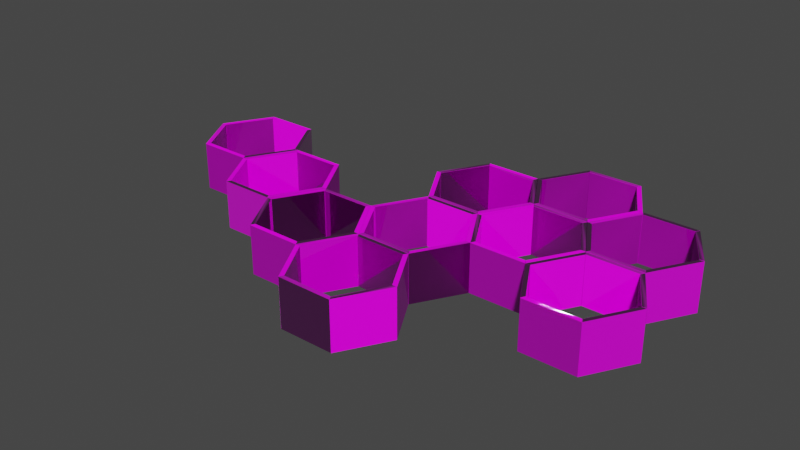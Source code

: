 # Source: Hexagon_Shelves.blend  (saved by Blender 2.93.21; exported with 4.5.12 LTS)
import bpy
from mathutils import Matrix  # noqa: F401  (used for matrix-valued properties, if any)

bpy.ops.wm.read_factory_settings(use_empty=True)
scene = bpy.context.scene
scene.name = 'Scene'

# ---- collections
col_hexagon_shelve = bpy.data.collections.new('Hexagon Shelve'); scene.collection.children.link(col_hexagon_shelve)

# ---- images (referenced by path relative to the original .blend; pixels are not part of the script)
import os
ASSET_DIR = os.environ.get("B2B_ASSET_DIR", "")  # directory of the original .blend (textures are referenced by path, not embedded)
HERE = os.path.dirname(os.path.abspath(__file__))  # packed textures are extracted next to this script under _unpacked/

def load_image(name, relpath, width, height, colorspace="sRGB"):
    """Load a texture the original file referenced (path relative to the .blend, or extracted next to this script)."""
    p = next((c for c in (os.path.join(HERE, relpath), os.path.join(ASSET_DIR, relpath)) if relpath and os.path.exists(c)), "")
    if p:
        img = bpy.data.images.load(p, check_existing=True)
        img.name = name
    else:  # same state as the original file: an image datablock whose file is absent (Cycles renders it pink)
        img = bpy.data.images.new(name, width, height)
        img.source = "FILE"
        img.filepath = "//" + (relpath or name)
    img.colorspace_settings.name = colorspace
    return img
img_bake_colour_png_001 = load_image('bake colour.png.001', 'bake colour.png', 1024, 1024, 'sRGB')
img_bake_collor_001 = load_image('bake collor.001', 'bake normal.png', 1024, 1024, 'Non-Color')
img_bake_roughness_png_001 = load_image('bake roughness.png.001', 'bake roughness.png', 1024, 1024, 'Non-Color')

# ---- materials (node trees are filled in below, after node groups)
mat_shelf_material = bpy.data.materials.new('Shelf Material')
mat_shelf_material.alpha_threshold = 0.0
mat_shelf_material.use_transparent_shadow = False
mat_shelf_material.line_color = (0.0, 0.0, 0.0, 1.0)

# ---- material node trees
mat_shelf_material.use_nodes = True; mat_shelf_material.node_tree.nodes.clear()
_N = mat_shelf_material.node_tree.nodes; _L = mat_shelf_material.node_tree.links
n0 = _N.new('ShaderNodeTexCoord'); n0.name = 'Texture Coordinate'; n0.location = (-1873, -334)
n1 = _N.new('ShaderNodeTexImage'); n1.name = 'Image Texture'; n1.location = (-959, 247)
n1.width = 326
n1.image = img_bake_colour_png_001
n2 = _N.new('ShaderNodeTexImage'); n2.name = 'Image Texture.002'; n2.location = (-1021, -306)
n2.width = 356
n2.image = img_bake_collor_001
n3 = _N.new('ShaderNodeOutputMaterial'); n3.name = 'Material Output'; n3.location = (695, 318)
n4 = _N.new('ShaderNodeBsdfPrincipled'); n4.name = 'Principled BSDF'; n4.location = (10, 300)
n4.distribution = 'GGX'
n4.subsurface_method = 'BURLEY'
n4.inputs[3].default_value = 1.45
n4.inputs[27].default_value = (0.0, 0.0, 0.0, 1.0)
n4.inputs[28].default_value = 1.0
n5 = _N.new('ShaderNodeMapping'); n5.name = 'Mapping.001'; n5.location = (-1624, -251)
n5.width = 240
n6 = _N.new('ShaderNodeTexImage'); n6.name = 'Image Texture.003'; n6.location = (-976, -29)
n6.width = 317
n6.image = img_bake_roughness_png_001
n7 = _N.new('ShaderNodeNormalMap'); n7.name = 'Normal Map'; n7.location = (-411, -296)
n8 = _N.new('ShaderNodeValToRGB'); n8.name = 'ColorRamp'; n8.location = (-535, 105)
while len(n8.color_ramp.elements) > 1: n8.color_ramp.elements.remove(n8.color_ramp.elements[-1])
n8.color_ramp.elements[0].position = 0.2955; n8.color_ramp.elements[0].color = (0.0, 0.0, 0.0, 1.0)
_e = n8.color_ramp.elements.new(1.0); _e.color = (1.0, 1.0, 1.0, 1.0)
_L.new(n5.outputs[0], n1.inputs[0])
_L.new(n0.outputs[2], n5.inputs[0])
_L.new(n5.outputs[0], n2.inputs[0])
_L.new(n4.outputs[0], n3.inputs[0])
_L.new(n1.outputs[0], n4.inputs[0])
_L.new(n6.outputs[0], n8.inputs[0])
_L.new(n7.outputs[0], n4.inputs[5])
_L.new(n2.outputs[0], n7.inputs[1])
_L.new(n8.outputs[0], n4.inputs[2])
n3.is_active_output = True

# ---- world
world_world = bpy.data.worlds.new('World'); scene.world = world_world
world_world.use_nodes = True; world_world.node_tree.nodes.clear()
_N = world_world.node_tree.nodes; _L = world_world.node_tree.links
n0 = _N.new('ShaderNodeOutputWorld'); n0.name = 'World Output'; n0.location = (300, 300)
n1 = _N.new('ShaderNodeBackground'); n1.name = 'Background'; n1.location = (10, 300)
n1.inputs[0].default_value = (0.05088, 0.05088, 0.05088, 1.0)
_L.new(n1.outputs[0], n0.inputs[0])
n0.is_active_output = True
world_world.color = (0.05088, 0.05088, 0.05088)
world_world.use_sun_shadow = False
world_world.sun_shadow_jitter_overblur = 0.0

# ---- meshes
me_honeycomb_001 = bpy.data.meshes.new('HoneyComb.001')
me_honeycomb_001.from_pydata([(0.1537, -0.461, -7.127e-08), (-0.0712, -0.461, -6.996e-08), (0.1537, -0.461, 0.2), (0.1437, -0.4784, -7.442e-08), (-0.0612, -0.4784, -7.322e-08), (0.1437, -0.4784, 0.2), (-0.0612, -0.4784, 0.2), (-0.0712, -0.461, 0.2), (-0.0712, -0.07147, 0.2), (-0.0712, -0.07147, -1.28e-08), (-0.1837, 0.1233, 0.2), (-0.0612, -0.05415, 0.2), (-0.0612, -0.05415, -9.658e-09), (-0.1637, 0.1233, 0.2), (-0.1637, 0.1233, 8.864e-09), (-0.1837, 0.1233, 8.98e-09), (-0.1837, -0.6558, -1.053e-07), (-0.1837, -0.6558, 0.2), (-0.0712, -0.8506, -1.271e-07), (-0.1637, -0.6558, -1.054e-07), (-0.1637, -0.6558, 0.2), (-0.0612, -0.8333, -1.24e-07), (-0.0612, -0.8333, 0.2), (-0.0712, -0.8506, 0.2), (-0.746, -0.07147, 0.2), (-0.746, -0.07147, -4.974e-08), (-0.8584, -0.2663, 0.2), (-0.766, -0.07147, 0.2), (-0.766, -0.07147, -4.962e-08), (-0.8684, -0.2489, 0.2), (-0.8684, -0.2489, -8.185e-08), (-0.8584, -0.2663, -8.511e-08), (-1.083, -0.2663, 0.2), (-1.083, -0.2663, -8.38e-08), (-1.196, -0.07147, 0.2), (-1.073, -0.2489, 0.2), (-1.073, -0.2489, -8.065e-08), (-1.176, -0.07147, 0.2), (-1.176, -0.07147, -4.723e-08), (-1.196, -0.07147, -4.711e-08), (0.2662, 0.1233, 0.2), (0.2662, 0.1233, 6.354e-09), (0.1537, 0.3181, 0.2), (0.2762, 0.1406, 0.2), (0.2762, 0.1406, 9.499e-09), (0.1737, 0.3181, 0.2), (0.1737, 0.3181, 4.292e-08), (0.1537, 0.3181, 4.304e-08), (-0.521, -0.461, -6.733e-08), (-0.4086, -0.6558, -1.04e-07), (-0.521, -0.461, 0.2), (-0.501, -0.461, -6.745e-08), (-0.3986, -0.6385, -1.009e-07), (-0.501, -0.461, 0.2), (-0.3986, -0.6385, 0.2), (-0.4086, -0.6558, 0.2), (0.1537, -0.07147, -1.412e-08), (-0.0712, -0.07147, -1.28e-08), (0.1537, -0.07147, 0.2), (0.1437, -0.08879, -1.726e-08), (-0.0612, -0.08879, -1.607e-08), (0.1437, -0.08879, 0.2), (-0.0612, -0.08879, 0.2), (-0.0712, -0.07147, 0.2), (0.1537, -0.461, -7.127e-08), (0.1537, -0.461, 0.2), (0.2662, -0.2663, -5.08e-08), (0.1437, -0.4437, -6.801e-08), (0.1437, -0.4437, 0.2), (0.2462, -0.2663, -5.068e-08), (0.2462, -0.2663, 0.2), (0.2662, -0.2663, 0.2), (0.4911, 0.1233, 5.04e-09), (0.2662, 0.1233, 6.353e-09), (0.4911, 0.1233, 0.2), (0.4811, 0.106, 1.895e-09), (0.2762, 0.106, 3.091e-09), (0.4811, 0.106, 0.2), (0.2762, 0.106, 0.2), (0.2662, 0.1233, 0.2), (0.4911, -0.2663, -5.211e-08), (0.6036, -0.07147, -1.674e-08), (0.4911, -0.2663, 0.2), (0.4811, -0.2489, -4.885e-08), (0.5836, -0.07147, -1.663e-08), (0.4811, -0.2489, 0.2), (0.5836, -0.07147, 0.2), (0.6036, -0.07147, 0.2), (0.2662, 0.5129, 0.2), (0.2662, 0.5129, 6.351e-08), (0.4911, 0.5129, 0.2), (0.2762, 0.4956, 0.2), (0.2762, 0.4956, 6.025e-08), (0.4811, 0.4956, 0.2), (0.4811, 0.4956, 5.905e-08), (0.4911, 0.5129, 6.219e-08), (-0.8584, -0.2663, -2.933e-08), (-0.746, -0.461, -6.602e-08), (-0.8584, -0.2663, 0.2), (-0.8384, -0.2663, -2.945e-08), (-0.736, -0.4437, -6.287e-08), (-0.8384, -0.2663, 0.2), (-0.736, -0.4437, 0.2), (-0.746, -0.461, 0.2), (-0.521, -0.461, -6.733e-08), (-0.4086, -0.2663, -4.686e-08), (-0.521, -0.461, 0.2), (-0.531, -0.4437, -6.407e-08), (-0.4286, -0.2663, -4.674e-08), (-0.531, -0.4437, 0.2), (-0.4286, -0.2663, 0.2), (-0.4086, -0.2663, 0.2), (0.2662, 0.1233, 0.2), (0.2662, 0.1233, 6.354e-09), (0.1537, 0.3181, 0.2), (0.2462, 0.1233, 0.2), (0.2462, 0.1233, 6.47e-09), (0.1437, 0.3008, 0.2), (0.1437, 0.3008, 3.989e-08), (0.1537, 0.3181, 4.304e-08), (-0.1837, 0.1233, 0.2), (-0.1837, 0.1233, 8.98e-09), (-0.0712, 0.3181, 0.2), (-0.1637, 0.1233, 0.2), (-0.1637, 0.1233, 8.864e-09), (-0.0612, 0.3008, 0.2), (-0.0612, 0.3008, 4.109e-08), (-0.0712, 0.3181, 4.435e-08), (0.1537, -0.461, -7.127e-08), (0.2662, -0.6558, -1.08e-07), (0.1537, -0.461, 0.2), (0.1437, -0.4784, -7.442e-08), (0.2462, -0.6558, -1.078e-07), (0.1437, -0.4784, 0.2), (0.2462, -0.6558, 0.2), (0.2662, -0.6558, 0.2), (-0.0712, -0.461, -6.996e-08), (-0.1837, -0.6558, -1.053e-07), (-0.0712, -0.461, 0.2), (-0.0612, -0.4784, -7.322e-08), (-0.1637, -0.6558, -1.054e-07), (-0.0612, -0.4784, 0.2), (-0.1637, -0.6558, 0.2), (-0.1837, -0.6558, 0.2), (-1.196, -0.07147, 0.2), (-1.196, -0.07147, -4.711e-08), (-1.083, 0.1233, 0.2), (-1.176, -0.07147, 0.2), (-1.176, -0.07147, -4.723e-08), (-1.073, 0.106, 0.2), (-1.073, 0.106, -2.99e-08), (-1.083, 0.1233, -2.664e-08), (0.1537, 0.3181, 0.2), (0.1537, 0.3181, 4.304e-08), (0.2662, 0.5129, 0.2), (0.1737, 0.3181, 0.2), (0.1737, 0.3181, 4.292e-08), (0.2762, 0.4956, 0.2), (0.2762, 0.4956, 6.025e-08), (0.2662, 0.5129, 6.351e-08), (-0.4086, -0.6558, -1.04e-07), (-0.1837, -0.6558, -1.053e-07), (-0.4086, -0.6558, 0.2), (-0.3986, -0.6385, -1.009e-07), (-0.1937, -0.6385, -1.021e-07), (-0.3986, -0.6385, 0.2), (-0.1937, -0.6385, 0.2), (-0.1837, -0.6558, 0.2), (0.4911, 0.1233, 5.04e-09), (0.6036, -0.07147, -1.674e-08), (0.4911, 0.1233, 0.2), (0.4811, 0.106, 1.895e-09), (0.5836, -0.07147, -1.663e-08), (0.4811, 0.106, 0.2), (0.5836, -0.07147, 0.2), (0.6036, -0.07147, 0.2), (0.8285, 0.3181, 3.91e-08), (0.9409, 0.1233, 2.413e-09), (0.8285, 0.3181, 0.2), (0.8185, 0.3008, 3.595e-08), (0.9209, 0.1233, 2.53e-09), (0.8185, 0.3008, 0.2), (0.9209, 0.1233, 0.2), (0.9409, 0.1233, 0.2), (-0.521, -0.07147, -1.018e-08), (-0.4086, -0.2663, -4.686e-08), (-0.521, -0.07147, 0.2), (-0.531, -0.08879, -1.332e-08), (-0.4286, -0.2663, -4.674e-08), (-0.531, -0.08879, 0.2), (-0.4286, -0.2663, 0.2), (-0.4086, -0.2663, 0.2), (-0.746, -0.461, -6.602e-08), (-0.521, -0.461, -6.733e-08), (-0.746, -0.461, 0.2), (-0.736, -0.4437, -6.287e-08), (-0.531, -0.4437, -6.407e-08), (-0.736, -0.4437, 0.2), (-0.531, -0.4437, 0.2), (-0.521, -0.461, 0.2), (-0.0712, 0.3181, 0.2), (-0.0712, 0.3181, 4.435e-08), (0.1537, 0.3181, 0.2), (-0.0612, 0.3008, 0.2), (-0.0612, 0.3008, 4.109e-08), (0.1437, 0.3008, 0.2), (0.1437, 0.3008, 3.989e-08), (0.1537, 0.3181, 4.304e-08), (0.8285, -0.07147, -1.806e-08), (0.6036, -0.07147, -1.674e-08), (0.8285, -0.07147, 0.2), (0.8185, -0.08879, -2.12e-08), (0.6136, -0.08879, -2.001e-08), (0.8185, -0.08879, 0.2), (0.6136, -0.08879, 0.2), (0.6036, -0.07147, 0.2), (-1.083, 0.1233, 0.2), (-1.083, 0.1233, -2.664e-08), (-0.8584, 0.1233, 0.2), (-1.073, 0.106, 0.2), (-1.073, 0.106, -2.99e-08), (-0.8684, 0.106, 0.2), (-0.8684, 0.106, -3.11e-08), (-0.8584, 0.1233, -2.796e-08), (0.6036, 0.3181, 0.2), (0.6036, 0.3181, 4.041e-08), (0.4911, 0.1233, 0.2), (0.5836, 0.3181, 0.2), (0.5836, 0.3181, 4.053e-08), (0.4811, 0.1406, 0.2), (0.4811, 0.1406, 8.302e-09), (0.4911, 0.1233, 5.04e-09), (-0.1837, -0.2663, -4.817e-08), (-0.4086, -0.2663, -4.686e-08), (-0.1837, -0.2663, 0.2), (-0.1937, -0.2836, -5.132e-08), (-0.3986, -0.2836, -5.012e-08), (-0.1937, -0.2836, 0.2), (-0.3986, -0.2836, 0.2), (-0.4086, -0.2663, 0.2), (-0.1837, -0.6558, -1.053e-07), (-0.0712, -0.461, -6.996e-08), (-0.1837, -0.6558, 0.2), (-0.1937, -0.6385, -1.021e-07), (-0.0912, -0.461, -6.984e-08), (-0.1937, -0.6385, 0.2), (-0.0912, -0.461, 0.2), (-0.0712, -0.461, 0.2), (0.1537, -0.07147, -1.412e-08), (0.2662, -0.2663, -5.08e-08), (0.1537, -0.07147, 0.2), (0.1737, -0.07147, -1.423e-08), (0.2762, -0.2489, -4.766e-08), (0.1737, -0.07147, 0.2), (0.2762, -0.2489, 0.2), (0.2662, -0.2663, 0.2), (0.4911, 0.1233, 5.04e-09), (0.6036, -0.07147, -1.674e-08), (0.4911, 0.1233, 0.2), (0.5111, 0.1233, 4.923e-09), (0.6136, -0.05415, -1.36e-08), (0.5111, 0.1233, 0.2), (0.6136, -0.05415, 0.2), (0.6036, -0.07147, 0.2), (-0.521, -0.07147, -1.018e-08), (-0.521, -0.07147, 0.2), (-0.746, -0.07147, -8.863e-09), (-0.531, -0.08879, -1.332e-08), (-0.531, -0.08879, 0.2), (-0.736, -0.08879, -1.212e-08), (-0.736, -0.08879, 0.2), (-0.746, -0.07147, 0.2), (-0.0712, -0.8506, -1.271e-07), (0.1537, -0.8506, -1.284e-07), (-0.0712, -0.8506, 0.2), (-0.0612, -0.8333, -1.24e-07), (0.1437, -0.8333, -1.252e-07), (-0.0612, -0.8333, 0.2), (0.1437, -0.8333, 0.2), (0.1537, -0.8506, 0.2), (-0.746, -0.07147, 0.2), (-0.746, -0.07147, -4.974e-08), (-0.8584, 0.1233, 0.2), (-0.766, -0.07147, 0.2), (-0.766, -0.07147, -4.962e-08), (-0.8684, 0.106, 0.2), (-0.8684, 0.106, -3.11e-08), (-0.8584, 0.1233, -2.796e-08), (-0.8584, -0.2663, 0.2), (-0.8584, -0.2663, -8.511e-08), (-1.083, -0.2663, 0.2), (-0.8684, -0.2489, 0.2), (-0.8684, -0.2489, -8.185e-08), (-1.073, -0.2489, 0.2), (-1.073, -0.2489, -8.065e-08), (-1.083, -0.2663, -8.38e-08), (0.8285, -0.07147, -1.806e-08), (0.9409, -0.2663, -5.474e-08), (0.8285, -0.07147, 0.2), (0.8185, -0.08879, -2.12e-08), (0.9209, -0.2663, -5.462e-08), (0.8185, -0.08879, 0.2), (0.9209, -0.2663, 0.2), (0.9409, -0.2663, 0.2), (0.6036, -0.07147, -1.674e-08), (0.4911, -0.2663, -5.211e-08), (0.6036, -0.07147, 0.2), (0.6136, -0.08879, -2.001e-08), (0.5111, -0.2663, -5.223e-08), (0.6136, -0.08879, 0.2), (0.5111, -0.2663, 0.2), (0.4911, -0.2663, 0.2), (0.6036, -0.461, -7.39e-08), (0.8285, -0.461, -7.521e-08), (0.6036, -0.461, 0.2), (0.6136, -0.4437, -7.075e-08), (0.8185, -0.4437, -7.195e-08), (0.6136, -0.4437, 0.2), (0.8185, -0.4437, 0.2), (0.8285, -0.461, 0.2), (0.4911, 0.1233, 0.2), (0.4911, 0.1233, 5.04e-09), (0.2662, 0.1233, 0.2), (0.4811, 0.1406, 0.2), (0.4811, 0.1406, 8.302e-09), (0.2762, 0.1406, 0.2), (0.2762, 0.1406, 9.499e-09), (0.2662, 0.1233, 6.354e-09), (-0.1837, -0.2663, -4.817e-08), (-0.0712, -0.461, -6.996e-08), (-0.1837, -0.2663, 0.2), (-0.1937, -0.2836, -5.132e-08), (-0.0912, -0.461, -6.984e-08), (-0.1937, -0.2836, 0.2), (-0.0912, -0.461, 0.2), (-0.0712, -0.461, 0.2), (-0.4086, -0.2663, -4.686e-08), (-0.4086, -0.2663, 0.2), (-0.521, -0.461, -6.733e-08), (-0.3986, -0.2836, -5.012e-08), (-0.3986, -0.2836, 0.2), (-0.501, -0.461, -6.745e-08), (-0.501, -0.461, 0.2), (-0.521, -0.461, 0.2), (0.1537, -0.07147, -1.412e-08), (0.1537, -0.07147, 0.2), (0.2662, -0.2663, -5.08e-08), (0.1437, -0.08879, -1.726e-08), (0.1437, -0.08879, 0.2), (0.2462, -0.2663, -5.068e-08), (0.2462, -0.2663, 0.2), (0.2662, -0.2663, 0.2), (-0.0712, -0.07147, -1.28e-08), (-0.1837, -0.2663, -4.817e-08), (-0.0712, -0.07147, 0.2), (-0.0612, -0.08879, -1.606e-08), (-0.1637, -0.2663, -4.829e-08), (-0.0612, -0.08879, 0.2), (-0.1637, -0.2663, 0.2), (-0.1837, -0.2663, 0.2), (0.2662, 0.1233, 6.353e-09), (0.2662, 0.1233, 0.2), (0.1537, -0.07147, -1.412e-08), (0.2762, 0.106, 3.091e-09), (0.2762, 0.106, 0.2), (0.1737, -0.07147, -1.423e-08), (0.1737, -0.07147, 0.2), (0.1537, -0.07147, 0.2), (0.2662, -0.2663, -5.08e-08), (0.4911, -0.2663, -5.211e-08), (0.2662, -0.2663, 0.2), (0.2762, -0.2489, -4.766e-08), (0.4811, -0.2489, -4.885e-08), (0.2762, -0.2489, 0.2), (0.4811, -0.2489, 0.2), (0.4911, -0.2663, 0.2), (0.6036, -0.07147, -1.674e-08), (0.6036, -0.07147, 0.2), (0.8285, -0.07147, -1.806e-08), (0.6136, -0.05415, -1.36e-08), (0.6136, -0.05415, 0.2), (0.8185, -0.05415, -1.479e-08), (0.8185, -0.05415, 0.2), (0.8285, -0.07147, 0.2), (0.6036, 0.3181, 0.2), (0.6036, 0.3181, 4.041e-08), (0.4911, 0.5129, 0.2), (0.5836, 0.3181, 0.2), (0.5836, 0.3181, 4.053e-08), (0.4811, 0.4956, 0.2), (0.4811, 0.4956, 5.905e-08), (0.4911, 0.5129, 6.219e-08), (0.2662, 0.1233, 0.2), (0.1537, -0.07147, 0.2), (0.1537, -0.07147, -1.412e-08), (0.2662, 0.1233, 6.354e-09), (0.2462, 0.1233, 0.2), (0.1437, -0.05415, 0.2), (0.1437, -0.05415, -1.085e-08), (0.2462, 0.1233, 6.47e-09), (0.1537, -0.8506, -1.284e-07), (0.1537, -0.8506, 0.2), (0.2662, -0.6558, -1.08e-07), (0.1437, -0.8333, -1.252e-07), (0.1437, -0.8333, 0.2), (0.2462, -0.6558, -1.078e-07), (0.2462, -0.6558, 0.2), (0.2662, -0.6558, 0.2), (0.4911, -0.2663, -5.211e-08), (0.4911, -0.2663, 0.2), (0.6036, -0.461, -7.39e-08), (0.5111, -0.2663, -5.223e-08), (0.5111, -0.2663, 0.2), (0.6136, -0.4437, -7.075e-08), (0.6136, -0.4437, 0.2), (0.6036, -0.461, 0.2), (0.8285, -0.461, -7.521e-08), (0.8285, -0.461, 0.2), (0.9409, -0.2663, -5.474e-08), (0.8185, -0.4437, -7.195e-08), (0.8185, -0.4437, 0.2), (0.9209, -0.2663, -5.462e-08), (0.9209, -0.2663, 0.2), (0.9409, -0.2663, 0.2), (-0.1837, -0.2663, -4.817e-08), (-0.0712, -0.461, -6.996e-08), (-0.1837, -0.2663, 0.2), (-0.1637, -0.2663, -4.829e-08), (-0.0612, -0.4437, -6.681e-08), (-0.1637, -0.2663, 0.2), (-0.0612, -0.4437, 0.2), (-0.0712, -0.461, 0.2), (0.8285, 0.3181, 3.91e-08), (0.6036, 0.3181, 4.041e-08), (0.8285, 0.3181, 0.2), (0.8185, 0.3008, 3.595e-08), (0.6136, 0.3008, 3.715e-08), (0.8185, 0.3008, 0.2), (0.6136, 0.3008, 0.2), (0.6036, 0.3181, 0.2), (0.8285, -0.07147, -1.806e-08), (0.8285, -0.07147, 0.2), (0.9409, 0.1233, 2.413e-09), (0.8185, -0.05415, -1.479e-08), (0.8185, -0.05415, 0.2), (0.9209, 0.1233, 2.53e-09), (0.9209, 0.1233, 0.2), (0.9409, 0.1233, 0.2), (0.1537, -0.07147, 0.2), (0.1537, -0.07147, -1.412e-08), (-0.0712, -0.07147, 0.2), (0.1437, -0.05415, 0.2), (0.1437, -0.05415, -1.085e-08), (-0.0612, -0.05415, 0.2), (-0.0612, -0.05415, -9.658e-09), (-0.0712, -0.07147, -1.28e-08), (-0.0712, -0.461, -6.996e-08), (-0.0712, -0.461, 0.2), (0.1537, -0.461, -7.127e-08), (-0.0612, -0.4437, -6.681e-08), (-0.0612, -0.4437, 0.2), (0.1437, -0.4437, -6.801e-08), (0.1437, -0.4437, 0.2), (0.1537, -0.461, 0.2), (0.6036, 0.3181, 4.041e-08), (0.4911, 0.1233, 5.04e-09), (0.6036, 0.3181, 0.2), (0.6136, 0.3008, 3.715e-08), (0.5111, 0.1233, 4.923e-09), (0.6136, 0.3008, 0.2), (0.5111, 0.1233, 0.2), (0.4911, 0.1233, 0.2), (-0.746, -0.07147, -8.863e-09), (-0.746, -0.07147, 0.2), (-0.8584, -0.2663, -2.933e-08), (-0.736, -0.08879, -1.212e-08), (-0.736, -0.08879, 0.2), (-0.8384, -0.2663, -2.945e-08), (-0.8384, -0.2663, 0.2), (-0.8584, -0.2663, 0.2)], [], [(1, 0, 3, 4), (1, 7, 2, 0), (2, 5, 3, 0), (4, 3, 5, 6), (2, 7, 6, 5), (1, 4, 6, 7), (8, 9, 12, 11), (9, 8, 10, 15), (10, 8, 11, 13), (12, 14, 13, 11), (15, 10, 13, 14), (9, 15, 14, 12), (17, 20, 19, 16), (18, 23, 17, 16), (18, 16, 19, 21), (21, 19, 20, 22), (18, 21, 22, 23), (17, 23, 22, 20), (25, 28, 27, 24), (25, 24, 26, 31), (26, 24, 27, 29), (28, 30, 29, 27), (26, 29, 30, 31), (25, 31, 30, 28), (33, 36, 35, 32), (33, 32, 34, 39), (34, 32, 35, 37), (36, 38, 37, 35), (39, 34, 37, 38), (33, 39, 38, 36), (40, 41, 44, 43), (41, 40, 42, 47), (42, 40, 43, 45), (44, 46, 45, 43), (47, 42, 45, 46), (41, 47, 46, 44), (49, 48, 51, 52), (49, 55, 50, 48), (48, 50, 53, 51), (52, 51, 53, 54), (50, 55, 54, 53), (55, 49, 52, 54), (57, 56, 59, 60), (57, 63, 58, 56), (58, 61, 59, 56), (60, 59, 61, 62), (58, 63, 62, 61), (63, 57, 60, 62), (64, 65, 68, 67), (66, 71, 65, 64), (66, 64, 67, 69), (69, 67, 68, 70), (66, 69, 70, 71), (65, 71, 70, 68), (73, 72, 75, 76), (73, 79, 74, 72), (74, 77, 75, 72), (76, 75, 77, 78), (74, 79, 78, 77), (73, 76, 78, 79), (81, 80, 83, 84), (81, 87, 82, 80), (82, 85, 83, 80), (84, 83, 85, 86), (82, 87, 86, 85), (81, 84, 86, 87), (88, 89, 92, 91), (89, 88, 90, 95), (90, 88, 91, 93), (92, 94, 93, 91), (90, 93, 94, 95), (89, 95, 94, 92), (97, 96, 99, 100), (97, 103, 98, 96), (96, 98, 101, 99), (100, 99, 101, 102), (98, 103, 102, 101), (103, 97, 100, 102), (105, 104, 107, 108), (105, 111, 106, 104), (104, 106, 109, 107), (108, 107, 109, 110), (106, 111, 110, 109), (105, 108, 110, 111), (113, 119, 114, 112), (113, 112, 115, 116), (112, 114, 117, 115), (116, 115, 117, 118), (114, 119, 118, 117), (119, 113, 116, 118), (121, 120, 122, 127), (121, 124, 123, 120), (122, 120, 123, 125), (124, 126, 125, 123), (122, 125, 126, 127), (121, 127, 126, 124), (128, 129, 132, 131), (129, 128, 130, 135), (130, 128, 131, 133), (132, 134, 133, 131), (135, 130, 133, 134), (129, 135, 134, 132), (137, 136, 139, 140), (137, 143, 138, 136), (136, 138, 141, 139), (140, 139, 141, 142), (138, 143, 142, 141), (143, 137, 140, 142), (145, 144, 146, 151), (145, 148, 147, 144), (146, 144, 147, 149), (148, 150, 149, 147), (146, 149, 150, 151), (145, 151, 150, 148), (153, 152, 154, 159), (153, 156, 155, 152), (154, 152, 155, 157), (156, 158, 157, 155), (154, 157, 158, 159), (153, 159, 158, 156), (161, 160, 163, 164), (161, 167, 162, 160), (162, 165, 163, 160), (164, 163, 165, 166), (162, 167, 166, 165), (167, 161, 164, 166), (168, 169, 172, 171), (169, 168, 170, 175), (170, 168, 171, 173), (172, 174, 173, 171), (175, 170, 173, 174), (169, 175, 174, 172), (176, 177, 180, 179), (177, 176, 178, 183), (178, 176, 179, 181), (180, 182, 181, 179), (183, 178, 181, 182), (177, 183, 182, 180), (184, 185, 188, 187), (185, 184, 186, 191), (186, 184, 187, 189), (188, 190, 189, 187), (191, 186, 189, 190), (185, 191, 190, 188), (193, 192, 195, 196), (193, 199, 194, 192), (194, 197, 195, 192), (196, 195, 197, 198), (194, 199, 198, 197), (193, 196, 198, 199), (200, 201, 204, 203), (201, 200, 202, 207), (202, 200, 203, 205), (204, 206, 205, 203), (202, 205, 206, 207), (201, 207, 206, 204), (209, 208, 211, 212), (209, 215, 210, 208), (210, 213, 211, 208), (212, 211, 213, 214), (210, 215, 214, 213), (209, 212, 214, 215), (216, 217, 220, 219), (217, 216, 218, 223), (218, 216, 219, 221), (220, 222, 221, 219), (218, 221, 222, 223), (217, 223, 222, 220), (225, 228, 227, 224), (225, 224, 226, 231), (226, 224, 227, 229), (228, 230, 229, 227), (231, 226, 229, 230), (225, 231, 230, 228), (233, 232, 235, 236), (233, 239, 234, 232), (234, 237, 235, 232), (236, 235, 237, 238), (234, 239, 238, 237), (233, 236, 238, 239), (241, 240, 243, 244), (241, 247, 242, 240), (242, 245, 243, 240), (244, 243, 245, 246), (242, 247, 246, 245), (241, 244, 246, 247), (249, 248, 251, 252), (249, 255, 250, 248), (250, 253, 251, 248), (252, 251, 253, 254), (250, 255, 254, 253), (249, 252, 254, 255), (257, 256, 259, 260), (257, 263, 258, 256), (258, 261, 259, 256), (260, 259, 261, 262), (258, 263, 262, 261), (263, 257, 260, 262), (265, 268, 267, 264), (266, 271, 265, 264), (266, 264, 267, 269), (269, 267, 268, 270), (271, 266, 269, 270), (265, 271, 270, 268), (273, 272, 275, 276), (273, 279, 274, 272), (272, 274, 277, 275), (276, 275, 277, 278), (274, 279, 278, 277), (273, 276, 278, 279), (281, 287, 282, 280), (281, 280, 283, 284), (280, 282, 285, 283), (284, 283, 285, 286), (282, 287, 286, 285), (287, 281, 284, 286), (289, 288, 290, 295), (288, 289, 292, 291), (290, 288, 291, 293), (292, 294, 293, 291), (295, 290, 293, 294), (289, 295, 294, 292), (296, 297, 300, 299), (297, 296, 298, 303), (298, 296, 299, 301), (300, 302, 301, 299), (303, 298, 301, 302), (297, 303, 302, 300), (305, 304, 307, 308), (305, 311, 306, 304), (304, 306, 309, 307), (308, 307, 309, 310), (306, 311, 310, 309), (311, 305, 308, 310), (313, 312, 315, 316), (313, 319, 314, 312), (314, 317, 315, 312), (316, 315, 317, 318), (314, 319, 318, 317), (313, 316, 318, 319), (321, 320, 322, 327), (321, 324, 323, 320), (322, 320, 323, 325), (324, 326, 325, 323), (322, 325, 326, 327), (321, 327, 326, 324), (328, 329, 332, 331), (329, 328, 330, 335), (330, 328, 331, 333), (332, 334, 333, 331), (335, 330, 333, 334), (329, 335, 334, 332), (338, 343, 337, 336), (336, 337, 340, 339), (338, 336, 339, 341), (341, 339, 340, 342), (338, 341, 342, 343), (337, 343, 342, 340), (346, 344, 345, 351), (345, 344, 347, 348), (344, 346, 349, 347), (349, 350, 348, 347), (346, 351, 350, 349), (351, 345, 348, 350), (353, 352, 355, 356), (353, 359, 354, 352), (354, 357, 355, 352), (356, 355, 357, 358), (354, 359, 358, 357), (359, 353, 356, 358), (362, 367, 361, 360), (360, 361, 364, 363), (362, 360, 363, 365), (365, 363, 364, 366), (367, 362, 365, 366), (361, 367, 366, 364), (369, 368, 371, 372), (369, 375, 370, 368), (368, 370, 373, 371), (372, 371, 373, 374), (370, 375, 374, 373), (375, 369, 372, 374), (378, 383, 377, 376), (377, 380, 379, 376), (378, 376, 379, 381), (381, 379, 380, 382), (378, 381, 382, 383), (377, 383, 382, 380), (385, 391, 386, 384), (385, 384, 387, 388), (384, 386, 389, 387), (388, 387, 389, 390), (386, 391, 390, 389), (391, 385, 388, 390), (395, 392, 393, 394), (399, 398, 397, 396), (395, 394, 398, 399), (393, 392, 396, 397), (394, 393, 397, 398), (395, 399, 396, 392), (400, 401, 404, 403), (402, 407, 401, 400), (402, 400, 403, 405), (405, 403, 404, 406), (402, 405, 406, 407), (401, 407, 406, 404), (409, 412, 411, 408), (410, 415, 409, 408), (410, 408, 411, 413), (413, 411, 412, 414), (415, 410, 413, 414), (409, 415, 414, 412), (416, 417, 420, 419), (418, 423, 417, 416), (418, 416, 419, 421), (421, 419, 420, 422), (418, 421, 422, 423), (417, 423, 422, 420), (425, 424, 427, 428), (425, 431, 426, 424), (426, 429, 427, 424), (428, 427, 429, 430), (426, 431, 430, 429), (425, 428, 430, 431), (433, 432, 435, 436), (433, 439, 434, 432), (434, 437, 435, 432), (436, 435, 437, 438), (434, 439, 438, 437), (433, 436, 438, 439), (440, 441, 444, 443), (442, 447, 441, 440), (442, 440, 443, 445), (445, 443, 444, 446), (442, 445, 446, 447), (441, 447, 446, 444), (449, 448, 450, 455), (449, 452, 451, 448), (450, 448, 451, 453), (452, 454, 453, 451), (450, 453, 454, 455), (449, 455, 454, 452), (458, 463, 457, 456), (456, 457, 460, 459), (458, 456, 459, 461), (461, 459, 460, 462), (458, 461, 462, 463), (457, 463, 462, 460), (465, 464, 467, 468), (465, 471, 466, 464), (464, 466, 469, 467), (468, 467, 469, 470), (466, 471, 470, 469), (471, 465, 468, 470), (474, 479, 473, 472), (473, 476, 475, 472), (474, 472, 475, 477), (477, 475, 476, 478), (474, 477, 478, 479), (473, 479, 478, 476)])
me_honeycomb_001.polygons.foreach_set('use_smooth', [True] * 360)
_uv = me_honeycomb_001.uv_layers.new(name='UVMap')
_uv.uv.foreach_set('vector', [0.5626, 0.4693, 0.4818, 0.4693, 0.4854, 0.4631, 0.559, 0.4631, 0.5626, 0.4693, 0.5626, 0.5412, 0.4818, 0.5412, 0.4818, 0.4693, 0.4818, 0.5412, 0.4746, 0.5412, 0.4746, 0.4693, 0.4818, 0.4693, 0.8704, 0.7954, 0.8704, 0.8691, 0.7985, 0.8691, 0.7985, 0.7954, 0.4818, 0.5412, 0.5626, 0.5412, 0.559, 0.5474, 0.4854, 0.5474, 0.5626, 0.4693, 0.5698, 0.4693, 0.5698, 0.5412, 0.5626, 0.5412, 0.3671, 0.3698, 0.2924, 0.3698, 0.2924, 0.3623, 0.3671, 0.3623, 0.2924, 0.3698, 0.3671, 0.3698, 0.3671, 0.4539, 0.2924, 0.4539, 0.3671, 0.4539, 0.3671, 0.3698, 0.3736, 0.3735, 0.3736, 0.4501, 0.7231, 0.3674, 0.7997, 0.3674, 0.7997, 0.4422, 0.7231, 0.4422, 0.2924, 0.4539, 0.3671, 0.4539, 0.3671, 0.4614, 0.2924, 0.4614, 0.2924, 0.3698, 0.2924, 0.4539, 0.2859, 0.4501, 0.2859, 0.3735, 0.2779, 0.08996, 0.2779, 0.09714, 0.2061, 0.09714, 0.2061, 0.08996, 0.2061, 0.009111, 0.2779, 0.009111, 0.2779, 0.08996, 0.2061, 0.08996, 0.2061, 0.009111, 0.2061, 0.08996, 0.1998, 0.08636, 0.1998, 0.01271, 0.07334, 0.7069, 0.07334, 0.7806, 0.001451, 0.7806, 0.001451, 0.7069, 0.2061, 0.009111, 0.2061, 0.001922, 0.2779, 0.001922, 0.2779, 0.009111, 0.2779, 0.08996, 0.2779, 0.009111, 0.2842, 0.01271, 0.2842, 0.08636, 0.194, 0.6338, 0.194, 0.6273, 0.2591, 0.6273, 0.2591, 0.6338, 0.194, 0.6338, 0.2591, 0.6338, 0.2591, 0.707, 0.194, 0.707, 0.2591, 0.707, 0.2591, 0.6338, 0.2647, 0.637, 0.2647, 0.7037, 0.8758, 0.4355, 0.8758, 0.3688, 0.9409, 0.3688, 0.9409, 0.4355, 0.2591, 0.707, 0.2591, 0.7135, 0.194, 0.7135, 0.194, 0.707, 0.194, 0.6338, 0.194, 0.707, 0.1884, 0.7037, 0.1884, 0.637, 0.189, 0.09567, 0.1962, 0.09567, 0.1962, 0.1676, 0.189, 0.1676, 0.189, 0.09567, 0.189, 0.1676, 0.1082, 0.1676, 0.1082, 0.09567, 0.1082, 0.1676, 0.189, 0.1676, 0.1854, 0.1738, 0.1118, 0.1738, 0.7984, 0.1657, 0.7984, 0.2393, 0.7265, 0.2393, 0.7265, 0.1657, 0.1082, 0.09567, 0.1082, 0.1676, 0.101, 0.1676, 0.101, 0.09567, 0.189, 0.09567, 0.1082, 0.09567, 0.1118, 0.08945, 0.1854, 0.08945, 0.107, 0.4636, 0.1789, 0.4636, 0.1789, 0.4708, 0.107, 0.4708, 0.1789, 0.4636, 0.107, 0.4636, 0.107, 0.3827, 0.1789, 0.3827, 0.107, 0.3827, 0.107, 0.4636, 0.1008, 0.46, 0.1008, 0.3863, 0.2873, 0.8617, 0.2873, 0.7881, 0.3592, 0.7881, 0.3592, 0.8617, 0.1789, 0.3827, 0.107, 0.3827, 0.107, 0.3755, 0.1789, 0.3755, 0.1789, 0.4636, 0.1789, 0.3827, 0.1851, 0.3863, 0.1851, 0.46, 0.295, 0.5412, 0.3758, 0.5412, 0.3722, 0.5474, 0.2986, 0.5474, 0.295, 0.5412, 0.295, 0.4693, 0.3758, 0.4693, 0.3758, 0.5412, 0.3758, 0.5412, 0.3758, 0.4693, 0.383, 0.4693, 0.383, 0.5412, 0.728, 0.07514, 0.728, 0.001487, 0.7999, 0.001487, 0.7999, 0.07514, 0.3758, 0.4693, 0.295, 0.4693, 0.2986, 0.4631, 0.3722, 0.4631, 0.295, 0.4693, 0.295, 0.5412, 0.2878, 0.5412, 0.2878, 0.4693, 0.2768, 0.1834, 0.1959, 0.1834, 0.1995, 0.1772, 0.2732, 0.1772, 0.2768, 0.1834, 0.2768, 0.2553, 0.1959, 0.2553, 0.1959, 0.1834, 0.1959, 0.2553, 0.1887, 0.2553, 0.1887, 0.1834, 0.1959, 0.1834, 0.3864, 0.893, 0.3864, 0.8193, 0.4583, 0.8193, 0.4583, 0.893, 0.1959, 0.2553, 0.2768, 0.2553, 0.2732, 0.2615, 0.1995, 0.2615, 0.2768, 0.2553, 0.2768, 0.1834, 0.284, 0.1834, 0.284, 0.2553, 0.6448, 0.08641, 0.6448, 0.1494, 0.6385, 0.1494, 0.6385, 0.08641, 0.7157, 0.08641, 0.7157, 0.1494, 0.6448, 0.1494, 0.6448, 0.08641, 0.7157, 0.08641, 0.6448, 0.08641, 0.648, 0.08095, 0.7126, 0.08095, 0.9424, 0.2285, 0.8778, 0.2285, 0.8778, 0.1654, 0.9424, 0.1654, 0.7157, 0.08641, 0.722, 0.08641, 0.722, 0.1494, 0.7157, 0.1494, 0.6448, 0.1494, 0.7157, 0.1494, 0.7126, 0.1549, 0.648, 0.1549, 0.5412, 0.3532, 0.5412, 0.2723, 0.5474, 0.2759, 0.5474, 0.3496, 0.5412, 0.3532, 0.4693, 0.3532, 0.4693, 0.2723, 0.5412, 0.2723, 0.4693, 0.2723, 0.4693, 0.2652, 0.5412, 0.2652, 0.5412, 0.2723, 0.5424, 0.7981, 0.5424, 0.8717, 0.4705, 0.8717, 0.4705, 0.7981, 0.4693, 0.2723, 0.4693, 0.3532, 0.4631, 0.3496, 0.4631, 0.2759, 0.5412, 0.3532, 0.5412, 0.3604, 0.4693, 0.3604, 0.4693, 0.3532, 0.1789, 0.2654, 0.1789, 0.1846, 0.1851, 0.1882, 0.1851, 0.2618, 0.1789, 0.2654, 0.107, 0.2654, 0.107, 0.1846, 0.1789, 0.1846, 0.107, 0.1846, 0.107, 0.1774, 0.1789, 0.1774, 0.1789, 0.1846, 0.875, 0.2375, 0.8014, 0.2375, 0.8014, 0.1656, 0.875, 0.1656, 0.107, 0.1846, 0.107, 0.2654, 0.1008, 0.2618, 0.1008, 0.1882, 0.1789, 0.2654, 0.1789, 0.2726, 0.107, 0.2726, 0.107, 0.2654, 0.6508, 0.4489, 0.7159, 0.4489, 0.7159, 0.4554, 0.6508, 0.4554, 0.7159, 0.4489, 0.6508, 0.4489, 0.6508, 0.3757, 0.7159, 0.3757, 0.6508, 0.3757, 0.6508, 0.4489, 0.6452, 0.4456, 0.6452, 0.3789, 0.7984, 0.8719, 0.8651, 0.8719, 0.8651, 0.937, 0.7984, 0.937, 0.6508, 0.3757, 0.6508, 0.3692, 0.7159, 0.3692, 0.7159, 0.3757, 0.7159, 0.4489, 0.7159, 0.3757, 0.7216, 0.3789, 0.7216, 0.4456, 0.3929, 0.4705, 0.3929, 0.5513, 0.3866, 0.5477, 0.3866, 0.4741, 0.3929, 0.4705, 0.4648, 0.4705, 0.4648, 0.5513, 0.3929, 0.5513, 0.3929, 0.5513, 0.4648, 0.5513, 0.4648, 0.5585, 0.3929, 0.5585, 0.3864, 0.8164, 0.3864, 0.7427, 0.4583, 0.7427, 0.4583, 0.8164, 0.4648, 0.5513, 0.4648, 0.4705, 0.471, 0.4741, 0.471, 0.5477, 0.4648, 0.4705, 0.3929, 0.4705, 0.3929, 0.4633, 0.4648, 0.4633, 0.2755, 0.1059, 0.206, 0.1059, 0.2091, 0.1005, 0.2724, 0.1005, 0.2755, 0.1059, 0.2755, 0.1677, 0.206, 0.1677, 0.206, 0.1059, 0.206, 0.1059, 0.206, 0.1677, 0.1998, 0.1677, 0.1998, 0.1059, 0.6189, 0.9354, 0.6189, 0.9987, 0.5571, 0.9987, 0.5571, 0.9354, 0.206, 0.1677, 0.2755, 0.1677, 0.2724, 0.173, 0.2091, 0.173, 0.2755, 0.1059, 0.2816, 0.1059, 0.2816, 0.1677, 0.2755, 0.1677, 0.1959, 0.458, 0.2768, 0.458, 0.2768, 0.5299, 0.1959, 0.5299, 0.1959, 0.458, 0.1959, 0.5299, 0.1887, 0.5299, 0.1887, 0.458, 0.1959, 0.5299, 0.2768, 0.5299, 0.2732, 0.5361, 0.1995, 0.5361, 0.1006, 0.816, 0.1006, 0.7441, 0.1742, 0.7441, 0.1742, 0.816, 0.2768, 0.5299, 0.2768, 0.458, 0.284, 0.458, 0.284, 0.5299, 0.2768, 0.458, 0.1959, 0.458, 0.1995, 0.4517, 0.2732, 0.4517, 0.3712, 0.5566, 0.3712, 0.6248, 0.2945, 0.6248, 0.2945, 0.5566, 0.3712, 0.5566, 0.378, 0.5566, 0.378, 0.6248, 0.3712, 0.6248, 0.2945, 0.6248, 0.3712, 0.6248, 0.3678, 0.6307, 0.2979, 0.6307, 0.647, 0.872, 0.7169, 0.872, 0.7169, 0.9401, 0.647, 0.9401, 0.2945, 0.6248, 0.2877, 0.6248, 0.2877, 0.5566, 0.2945, 0.5566, 0.3712, 0.5566, 0.2945, 0.5566, 0.2979, 0.5507, 0.3678, 0.5507, 0.5525, 0.2541, 0.5525, 0.1733, 0.5587, 0.1769, 0.5587, 0.2505, 0.5525, 0.1733, 0.5525, 0.2541, 0.4806, 0.2541, 0.4806, 0.1733, 0.4806, 0.2541, 0.5525, 0.2541, 0.5525, 0.2613, 0.4806, 0.2613, 0.724, 0.6338, 0.7959, 0.6338, 0.7959, 0.7075, 0.724, 0.7075, 0.4806, 0.1733, 0.4806, 0.2541, 0.4744, 0.2505, 0.4744, 0.1769, 0.5525, 0.1733, 0.4806, 0.1733, 0.4806, 0.1661, 0.5525, 0.1661, 0.009111, 0.6063, 0.08996, 0.6063, 0.08636, 0.6125, 0.01271, 0.6125, 0.009111, 0.6063, 0.009111, 0.5344, 0.08996, 0.5344, 0.08996, 0.6063, 0.08996, 0.6063, 0.08996, 0.5344, 0.09714, 0.5344, 0.09714, 0.6063, 0.7237, 0.8691, 0.7237, 0.7954, 0.7956, 0.7954, 0.7956, 0.8691, 0.08996, 0.5344, 0.009111, 0.5344, 0.01271, 0.5282, 0.08636, 0.5282, 0.009111, 0.5344, 0.009111, 0.6063, 0.001922, 0.6063, 0.001922, 0.5344, 0.6526, 0.6403, 0.7156, 0.6403, 0.7156, 0.7112, 0.6526, 0.7112, 0.6526, 0.6403, 0.6526, 0.634, 0.7156, 0.634, 0.7156, 0.6403, 0.7156, 0.7112, 0.7156, 0.6403, 0.721, 0.6435, 0.721, 0.708, 0.06429, 0.9291, 0.06429, 0.9936, 0.001272, 0.9936, 0.001272, 0.9291, 0.7156, 0.7112, 0.7156, 0.7175, 0.6526, 0.7175, 0.6526, 0.7112, 0.6526, 0.6403, 0.6526, 0.7112, 0.6471, 0.708, 0.6471, 0.6435, 0.07348, 0.697, 0.007299, 0.697, 0.007299, 0.6226, 0.07348, 0.6226, 0.07348, 0.697, 0.07348, 0.7036, 0.007299, 0.7036, 0.007299, 0.697, 0.007299, 0.6226, 0.007299, 0.697, 0.001567, 0.6937, 0.001567, 0.6259, 0.9393, 0.7953, 0.9393, 0.8631, 0.8732, 0.8631, 0.8732, 0.7953, 0.007299, 0.6226, 0.007299, 0.616, 0.07348, 0.616, 0.07348, 0.6226, 0.07348, 0.697, 0.07348, 0.6226, 0.07922, 0.6259, 0.07922, 0.6937, 0.3758, 0.1834, 0.295, 0.1834, 0.2986, 0.1772, 0.3722, 0.1772, 0.3758, 0.1834, 0.3758, 0.2553, 0.295, 0.2553, 0.295, 0.1834, 0.295, 0.2553, 0.2878, 0.2553, 0.2878, 0.1834, 0.295, 0.1834, 0.1742, 0.8907, 0.1006, 0.8907, 0.1006, 0.8189, 0.1742, 0.8189, 0.295, 0.2553, 0.3758, 0.2553, 0.3722, 0.2615, 0.2986, 0.2615, 0.3758, 0.2553, 0.3758, 0.1834, 0.383, 0.1834, 0.383, 0.2553, 0.2768, 0.2712, 0.1959, 0.2712, 0.1995, 0.2649, 0.2732, 0.2649, 0.1959, 0.2712, 0.2768, 0.2712, 0.2768, 0.343, 0.1959, 0.343, 0.2768, 0.343, 0.2768, 0.2712, 0.284, 0.2712, 0.284, 0.343, 0.7974, 0.7206, 0.7974, 0.7925, 0.7237, 0.7925, 0.7237, 0.7206, 0.1959, 0.343, 0.2768, 0.343, 0.2732, 0.3493, 0.1995, 0.3493, 0.1959, 0.2712, 0.1959, 0.343, 0.1887, 0.343, 0.1887, 0.2712, 0.08996, 0.4466, 0.009111, 0.4466, 0.01271, 0.4404, 0.08636, 0.4404, 0.009111, 0.4466, 0.08996, 0.4466, 0.08996, 0.5185, 0.009111, 0.5185, 0.08996, 0.5185, 0.08996, 0.4466, 0.09714, 0.4466, 0.09714, 0.5185, 0.1883, 0.7167, 0.2601, 0.7167, 0.2601, 0.7904, 0.1883, 0.7904, 0.009111, 0.5185, 0.08996, 0.5185, 0.08636, 0.5248, 0.01271, 0.5248, 0.009111, 0.4466, 0.009111, 0.5185, 0.001922, 0.5185, 0.001922, 0.4466, 0.3657, 0.3532, 0.3657, 0.2723, 0.3719, 0.2759, 0.3719, 0.3496, 0.3657, 0.2723, 0.3657, 0.3532, 0.2938, 0.3532, 0.2938, 0.2723, 0.2938, 0.3532, 0.3657, 0.3532, 0.3657, 0.3604, 0.2938, 0.3604, 0.7282, 0.547, 0.8001, 0.547, 0.8001, 0.6206, 0.7282, 0.6206, 0.2938, 0.2723, 0.2938, 0.3532, 0.2876, 0.3496, 0.2876, 0.2759, 0.3657, 0.2723, 0.2938, 0.2723, 0.2938, 0.2652, 0.3657, 0.2652, 0.009111, 0.07982, 0.08996, 0.07982, 0.08636, 0.08604, 0.01271, 0.08604, 0.009111, 0.07982, 0.009111, 0.007928, 0.08996, 0.007928, 0.08996, 0.07982, 0.08996, 0.007928, 0.09714, 0.007928, 0.09714, 0.07982, 0.08996, 0.07982, 0.8012, 0.4426, 0.8012, 0.3689, 0.8731, 0.3689, 0.8731, 0.4426, 0.08996, 0.007928, 0.009111, 0.007928, 0.01271, 0.001702, 0.08636, 0.001702, 0.009111, 0.07982, 0.001922, 0.07982, 0.001922, 0.007928, 0.009111, 0.007928, 0.6451, 0.00718, 0.6451, 0.07228, 0.6386, 0.07228, 0.6386, 0.00718, 0.6451, 0.07228, 0.6451, 0.00718, 0.7183, 0.00718, 0.7183, 0.07228, 0.7183, 0.00718, 0.6451, 0.00718, 0.6484, 0.001542, 0.7151, 0.001542, 0.9432, 0.1459, 0.8765, 0.1459, 0.8765, 0.08077, 0.9432, 0.08077, 0.7183, 0.00718, 0.7248, 0.00718, 0.7248, 0.07228, 0.7183, 0.07228, 0.6451, 0.07228, 0.7183, 0.07228, 0.7151, 0.07792, 0.6484, 0.07792, 0.6402, 0.2541, 0.6402, 0.1733, 0.6465, 0.1769, 0.6465, 0.2505, 0.6402, 0.2541, 0.5684, 0.2541, 0.5684, 0.1733, 0.6402, 0.1733, 0.5684, 0.1733, 0.5684, 0.1661, 0.6402, 0.1661, 0.6402, 0.1733, 0.7988, 0.7075, 0.7988, 0.6338, 0.8707, 0.6338, 0.8707, 0.7075, 0.5684, 0.1733, 0.5684, 0.2541, 0.5621, 0.2505, 0.5621, 0.1769, 0.6402, 0.2541, 0.6402, 0.2613, 0.5684, 0.2613, 0.5684, 0.2541, 0.2941, 0.6395, 0.2941, 0.7046, 0.2876, 0.7046, 0.2876, 0.6395, 0.2941, 0.7046, 0.2941, 0.6395, 0.3673, 0.6395, 0.3673, 0.7046, 0.3673, 0.6395, 0.2941, 0.6395, 0.2974, 0.6339, 0.3641, 0.6339, 0.8734, 0.7004, 0.8734, 0.6337, 0.9385, 0.6337, 0.9385, 0.7004, 0.3673, 0.6395, 0.3738, 0.6395, 0.3738, 0.7046, 0.3673, 0.7046, 0.2941, 0.7046, 0.3673, 0.7046, 0.3641, 0.7102, 0.2974, 0.7102, 0.6361, 0.4527, 0.6361, 0.4595, 0.5679, 0.4595, 0.5679, 0.4527, 0.6361, 0.4527, 0.5679, 0.4527, 0.5679, 0.3761, 0.6361, 0.3761, 0.5679, 0.3761, 0.5679, 0.4527, 0.562, 0.4493, 0.562, 0.3795, 0.00141, 0.8582, 0.07126, 0.8582, 0.07126, 0.9264, 0.00141, 0.9264, 0.6361, 0.3761, 0.5679, 0.3761, 0.5679, 0.3692, 0.6361, 0.3692, 0.6361, 0.4527, 0.6361, 0.3761, 0.642, 0.3795, 0.642, 0.4493, 0.6289, 0.08996, 0.6289, 0.009111, 0.6351, 0.01271, 0.6351, 0.08636, 0.6289, 0.08996, 0.557, 0.08996, 0.557, 0.009111, 0.6289, 0.009111, 0.557, 0.009111, 0.557, 0.001922, 0.6289, 0.001922, 0.6289, 0.009111, 0.8644, 0.2647, 0.8644, 0.3384, 0.7926, 0.3384, 0.7926, 0.2647, 0.557, 0.009111, 0.557, 0.08996, 0.5508, 0.08636, 0.5508, 0.01271, 0.6289, 0.08996, 0.6289, 0.09714, 0.557, 0.09714, 0.557, 0.08996, 0.3929, 0.1733, 0.3929, 0.2541, 0.3866, 0.2505, 0.3866, 0.1769, 0.3929, 0.1733, 0.4648, 0.1733, 0.4648, 0.2541, 0.3929, 0.2541, 0.4648, 0.2541, 0.4648, 0.2613, 0.3929, 0.2613, 0.3929, 0.2541, 0.9043, 0.5347, 0.8307, 0.5347, 0.8307, 0.4628, 0.9043, 0.4628, 0.4648, 0.2541, 0.4648, 0.1733, 0.471, 0.1769, 0.471, 0.2505, 0.3929, 0.1733, 0.3929, 0.1661, 0.4648, 0.1661, 0.4648, 0.1733, 0.009111, 0.2553, 0.08996, 0.2553, 0.08636, 0.2615, 0.01271, 0.2615, 0.009111, 0.2553, 0.009111, 0.1834, 0.08996, 0.1834, 0.08996, 0.2553, 0.08996, 0.1834, 0.09714, 0.1834, 0.09714, 0.2553, 0.08996, 0.2553, 0.2874, 0.7132, 0.361, 0.7132, 0.361, 0.7851, 0.2874, 0.7851, 0.08996, 0.1834, 0.009111, 0.1834, 0.01271, 0.1772, 0.08636, 0.1772, 0.009111, 0.2553, 0.001922, 0.2553, 0.001922, 0.1834, 0.009111, 0.1834, 0.4534, 0.4523, 0.4534, 0.3714, 0.4597, 0.375, 0.4597, 0.4487, 0.4534, 0.4523, 0.3815, 0.4523, 0.3815, 0.3714, 0.4534, 0.3714, 0.3815, 0.3714, 0.3815, 0.3642, 0.4534, 0.3642, 0.4534, 0.3714, 0.5424, 0.7215, 0.5424, 0.7951, 0.4705, 0.7951, 0.4705, 0.7215, 0.3815, 0.3714, 0.3815, 0.4523, 0.3753, 0.4487, 0.3753, 0.375, 0.3815, 0.4523, 0.4534, 0.4523, 0.4534, 0.4594, 0.3815, 0.4594, 0.6374, 0.6395, 0.6439, 0.6395, 0.6439, 0.7046, 0.6374, 0.7046, 0.5641, 0.7046, 0.5641, 0.6395, 0.6374, 0.6395, 0.6374, 0.7046, 0.5641, 0.7046, 0.6374, 0.7046, 0.6341, 0.7102, 0.5674, 0.7102, 0.5355, 0.8746, 0.5355, 0.9413, 0.4704, 0.9413, 0.4704, 0.8746, 0.5641, 0.6395, 0.5641, 0.7046, 0.5576, 0.7046, 0.5576, 0.6395, 0.6374, 0.6395, 0.5641, 0.6395, 0.5674, 0.6339, 0.6341, 0.6339, 0.1789, 0.5626, 0.1789, 0.4818, 0.1851, 0.4854, 0.1851, 0.559, 0.1789, 0.5626, 0.107, 0.5626, 0.107, 0.4818, 0.1789, 0.4818, 0.1789, 0.4818, 0.107, 0.4818, 0.107, 0.4746, 0.1789, 0.4746, 0.6471, 0.8691, 0.6471, 0.7954, 0.7189, 0.7954, 0.7189, 0.8691, 0.107, 0.4818, 0.107, 0.5626, 0.1008, 0.559, 0.1008, 0.4854, 0.1789, 0.5626, 0.1789, 0.5698, 0.107, 0.5698, 0.107, 0.5626, 0.4693, 0.08996, 0.4693, 0.009111, 0.5412, 0.009111, 0.5412, 0.08996, 0.4693, 0.08996, 0.5412, 0.08996, 0.5412, 0.09714, 0.4693, 0.09714, 0.5412, 0.08996, 0.5412, 0.009111, 0.5474, 0.01271, 0.5474, 0.08636, 0.001487, 0.8554, 0.001487, 0.7835, 0.07514, 0.7835, 0.07514, 0.8554, 0.5412, 0.009111, 0.4693, 0.009111, 0.4693, 0.001922, 0.5412, 0.001922, 0.4693, 0.009111, 0.4693, 0.08996, 0.4631, 0.08636, 0.4631, 0.01271, 0.6412, 0.5566, 0.6412, 0.6248, 0.5645, 0.6248, 0.5645, 0.5566, 0.6412, 0.6248, 0.6412, 0.5566, 0.648, 0.5566, 0.648, 0.6248, 0.5645, 0.6248, 0.6412, 0.6248, 0.6378, 0.6307, 0.5679, 0.6307, 0.7935, 0.9401, 0.7236, 0.9401, 0.7236, 0.872, 0.7935, 0.872, 0.5645, 0.5566, 0.5645, 0.6248, 0.5577, 0.6248, 0.5577, 0.5566, 0.6412, 0.5566, 0.5645, 0.5566, 0.5679, 0.5507, 0.6378, 0.5507, 0.08996, 0.3589, 0.009111, 0.3589, 0.01271, 0.3527, 0.08636, 0.3527, 0.009111, 0.3589, 0.08996, 0.3589, 0.08996, 0.4308, 0.009111, 0.4308, 0.08996, 0.4308, 0.08996, 0.3589, 0.09714, 0.3589, 0.09714, 0.4308, 0.2848, 0.1724, 0.2848, 0.1005, 0.3584, 0.1005, 0.3584, 0.1724, 0.009111, 0.4308, 0.08996, 0.4308, 0.08636, 0.437, 0.01271, 0.437, 0.009111, 0.3589, 0.009111, 0.4308, 0.001922, 0.4308, 0.001922, 0.3589, 0.6289, 0.3532, 0.6289, 0.2723, 0.6351, 0.2759, 0.6351, 0.3496, 0.6289, 0.3532, 0.557, 0.3532, 0.557, 0.2723, 0.6289, 0.2723, 0.6289, 0.2723, 0.557, 0.2723, 0.557, 0.2652, 0.6289, 0.2652, 0.874, 0.7925, 0.8004, 0.7925, 0.8004, 0.7206, 0.874, 0.7206, 0.557, 0.2723, 0.557, 0.3532, 0.5508, 0.3496, 0.5508, 0.2759, 0.557, 0.3532, 0.6289, 0.3532, 0.6289, 0.3604, 0.557, 0.3604, 0.08996, 0.2712, 0.009111, 0.2712, 0.01271, 0.2649, 0.08636, 0.2649, 0.08996, 0.2712, 0.08996, 0.343, 0.009111, 0.343, 0.009111, 0.2712, 0.009111, 0.343, 0.001922, 0.343, 0.001922, 0.2712, 0.009111, 0.2712, 0.8749, 0.547, 0.8749, 0.6206, 0.803, 0.6206, 0.803, 0.547, 0.009111, 0.343, 0.08996, 0.343, 0.08636, 0.3493, 0.01271, 0.3493, 0.08996, 0.2712, 0.09714, 0.2712, 0.09714, 0.343, 0.08996, 0.343, 0.3925, 0.5691, 0.4606, 0.5691, 0.4606, 0.6457, 0.3925, 0.6457, 0.3925, 0.5691, 0.3925, 0.5623, 0.4606, 0.5623, 0.4606, 0.5691, 0.4606, 0.6457, 0.4606, 0.5691, 0.4665, 0.5725, 0.4665, 0.6423, 0.3554, 0.8646, 0.3554, 0.9345, 0.2873, 0.9345, 0.2873, 0.8646, 0.4606, 0.6457, 0.4606, 0.6526, 0.3925, 0.6526, 0.3925, 0.6457, 0.3925, 0.5691, 0.3925, 0.6457, 0.3866, 0.6423, 0.3866, 0.5725, 0.4534, 0.3532, 0.4534, 0.2723, 0.4597, 0.2759, 0.4597, 0.3496, 0.4534, 0.2723, 0.4534, 0.3532, 0.3815, 0.3532, 0.3815, 0.2723, 0.3815, 0.3532, 0.4534, 0.3532, 0.4534, 0.3604, 0.3815, 0.3604, 0.7988, 0.08091, 0.7988, 0.1528, 0.7252, 0.1528, 0.7252, 0.08091, 0.3815, 0.2723, 0.3815, 0.3532, 0.3753, 0.3496, 0.3753, 0.2759, 0.4534, 0.2723, 0.3815, 0.2723, 0.3815, 0.2652, 0.4534, 0.2652, 0.6737, 0.5313, 0.6737, 0.4683, 0.7446, 0.4683, 0.7446, 0.5313, 0.7446, 0.5313, 0.7446, 0.4683, 0.7509, 0.4683, 0.7509, 0.5313, 0.6737, 0.5313, 0.7446, 0.5313, 0.7414, 0.5368, 0.6768, 0.5368, 0.8776, 0.5468, 0.9422, 0.5468, 0.9422, 0.6098, 0.8776, 0.6098, 0.6737, 0.5313, 0.6674, 0.5313, 0.6674, 0.4683, 0.6737, 0.4683, 0.7446, 0.4683, 0.6737, 0.4683, 0.6768, 0.4629, 0.7414, 0.4629, 0.3657, 0.009111, 0.3657, 0.08996, 0.2938, 0.08996, 0.2938, 0.009111, 0.2938, 0.08996, 0.3657, 0.08996, 0.3657, 0.09714, 0.2938, 0.09714, 0.3657, 0.08996, 0.3657, 0.009111, 0.3719, 0.01271, 0.3719, 0.08636, 0.5573, 0.7133, 0.6292, 0.7133, 0.6292, 0.7869, 0.5573, 0.7869, 0.3657, 0.009111, 0.2938, 0.009111, 0.2938, 0.001922, 0.3657, 0.001922, 0.2938, 0.009111, 0.2938, 0.08996, 0.2876, 0.08636, 0.2876, 0.01271, 0.009111, 0.1676, 0.08996, 0.1676, 0.08636, 0.1738, 0.01271, 0.1738, 0.009111, 0.1676, 0.009111, 0.09567, 0.08996, 0.09567, 0.08996, 0.1676, 0.08996, 0.09567, 0.09714, 0.09567, 0.09714, 0.1676, 0.08996, 0.1676, 0.8737, 0.08095, 0.8737, 0.1546, 0.8018, 0.1546, 0.8018, 0.08095, 0.08996, 0.09567, 0.009111, 0.09567, 0.01271, 0.08945, 0.08636, 0.08945, 0.009111, 0.09567, 0.009111, 0.1676, 0.001922, 0.1676, 0.001922, 0.09567, 0.3919, 0.6624, 0.4549, 0.6624, 0.4549, 0.7332, 0.3919, 0.7332, 0.3919, 0.7332, 0.4549, 0.7332, 0.4549, 0.7395, 0.3919, 0.7395, 0.3919, 0.6624, 0.3919, 0.7332, 0.3864, 0.7301, 0.3864, 0.6655, 0.1649, 0.9565, 0.1004, 0.9565, 0.1004, 0.8935, 0.1649, 0.8935, 0.4549, 0.6624, 0.3919, 0.6624, 0.3919, 0.6561, 0.4549, 0.6561, 0.4549, 0.7332, 0.4549, 0.6624, 0.4604, 0.6655, 0.4604, 0.7301, 0.189, 0.007928, 0.1082, 0.007928, 0.1118, 0.001703, 0.1854, 0.001702, 0.189, 0.007928, 0.189, 0.07982, 0.1082, 0.07982, 0.1082, 0.007928, 0.1082, 0.007928, 0.1082, 0.07982, 0.101, 0.07982, 0.101, 0.007928, 0.8747, 0.001487, 0.8747, 0.07514, 0.8028, 0.07514, 0.8028, 0.001487, 0.1082, 0.07982, 0.189, 0.07982, 0.1854, 0.08604, 0.1118, 0.08604, 0.189, 0.07982, 0.189, 0.007928, 0.1962, 0.007928, 0.1962, 0.07982, 0.4802, 0.5577, 0.5484, 0.5577, 0.5484, 0.6344, 0.4802, 0.6344, 0.5484, 0.6344, 0.5484, 0.6412, 0.4802, 0.6412, 0.4802, 0.6344, 0.4802, 0.5577, 0.4802, 0.6344, 0.4743, 0.631, 0.4743, 0.5612, 0.8673, 0.2646, 0.9372, 0.2646, 0.9372, 0.3328, 0.8673, 0.3328, 0.4802, 0.5577, 0.4802, 0.5509, 0.5484, 0.5509, 0.5484, 0.5577, 0.5484, 0.6344, 0.5484, 0.5577, 0.5543, 0.5612, 0.5543, 0.631, 0.4534, 0.009111, 0.4534, 0.08996, 0.3815, 0.08996, 0.3815, 0.009111, 0.4534, 0.009111, 0.3815, 0.009111, 0.3815, 0.001922, 0.4534, 0.001922, 0.3815, 0.009111, 0.3815, 0.08996, 0.3753, 0.08636, 0.3753, 0.01271, 0.7208, 0.7206, 0.7208, 0.7925, 0.6471, 0.7925, 0.6471, 0.7206, 0.3815, 0.08996, 0.4534, 0.08996, 0.4534, 0.09714, 0.3815, 0.09714, 0.4534, 0.08996, 0.4534, 0.009111, 0.4597, 0.01271, 0.4597, 0.08636, 0.1779, 0.6726, 0.1779, 0.7357, 0.1071, 0.7357, 0.1071, 0.6726, 0.8774, 0.06587, 0.8774, 0.001303, 0.9404, 0.001303, 0.9404, 0.06587, 0.1779, 0.6726, 0.1071, 0.6726, 0.1102, 0.6672, 0.1748, 0.6672, 0.1071, 0.7357, 0.1779, 0.7357, 0.1748, 0.7411, 0.1102, 0.7411, 0.1071, 0.6726, 0.1071, 0.7357, 0.1008, 0.7357, 0.1008, 0.6726, 0.1779, 0.6726, 0.1842, 0.6726, 0.1842, 0.7357, 0.1779, 0.7357, 0.6571, 0.5371, 0.6571, 0.4689, 0.6639, 0.4689, 0.6639, 0.5371, 0.5804, 0.5371, 0.5804, 0.4689, 0.6571, 0.4689, 0.6571, 0.5371, 0.5804, 0.5371, 0.6571, 0.5371, 0.6537, 0.543, 0.5838, 0.543, 0.2581, 0.9381, 0.1882, 0.9381, 0.1882, 0.8699, 0.2581, 0.8699, 0.5804, 0.5371, 0.5736, 0.5371, 0.5736, 0.4689, 0.5804, 0.4689, 0.6571, 0.4689, 0.5804, 0.4689, 0.5838, 0.463, 0.6537, 0.463, 0.1947, 0.3601, 0.1947, 0.3529, 0.2666, 0.3529, 0.2666, 0.3601, 0.2666, 0.4409, 0.1947, 0.4409, 0.1947, 0.3601, 0.2666, 0.3601, 0.2666, 0.4409, 0.2666, 0.3601, 0.2729, 0.3637, 0.2729, 0.4373, 0.754, 0.4628, 0.8277, 0.4628, 0.8277, 0.5347, 0.754, 0.5347, 0.1947, 0.4409, 0.2666, 0.4409, 0.2666, 0.4481, 0.1947, 0.4481, 0.1947, 0.3601, 0.1947, 0.4409, 0.1885, 0.4373, 0.1885, 0.3637, 0.6568, 0.6243, 0.7198, 0.6243, 0.7198, 0.6306, 0.6568, 0.6306, 0.6568, 0.5535, 0.7198, 0.5535, 0.7198, 0.6243, 0.6568, 0.6243, 0.6568, 0.5535, 0.6568, 0.6243, 0.6513, 0.6212, 0.6513, 0.5566, 0.9717, 0.5256, 0.9071, 0.5256, 0.9071, 0.4626, 0.9717, 0.4626, 0.6568, 0.5535, 0.6568, 0.5472, 0.7198, 0.5472, 0.7198, 0.5535, 0.7198, 0.6243, 0.7198, 0.5535, 0.7253, 0.5566, 0.7253, 0.6212, 0.107, 0.2837, 0.107, 0.3645, 0.1008, 0.3609, 0.1008, 0.2873, 0.107, 0.2837, 0.1789, 0.2837, 0.1789, 0.3645, 0.107, 0.3645, 0.1789, 0.3645, 0.1789, 0.3717, 0.107, 0.3717, 0.107, 0.3645, 0.7178, 0.3384, 0.7178, 0.2647, 0.7896, 0.2647, 0.7896, 0.3384, 0.1789, 0.3645, 0.1789, 0.2837, 0.1851, 0.2873, 0.1851, 0.3609, 0.107, 0.2837, 0.107, 0.2765, 0.1789, 0.2765, 0.1789, 0.2837, 0.5513, 0.3815, 0.4705, 0.3815, 0.4741, 0.3753, 0.5477, 0.3753, 0.5513, 0.3815, 0.5513, 0.4534, 0.4705, 0.4534, 0.4705, 0.3815, 0.4705, 0.4534, 0.4633, 0.4534, 0.4633, 0.3815, 0.4705, 0.3815, 0.5574, 0.7899, 0.631, 0.7899, 0.631, 0.8617, 0.5574, 0.8617, 0.4705, 0.4534, 0.5513, 0.4534, 0.5477, 0.4597, 0.4741, 0.4597, 0.5513, 0.3815, 0.5585, 0.3815, 0.5585, 0.4534, 0.5513, 0.4534, 0.6551, 0.243, 0.7181, 0.243, 0.7181, 0.2493, 0.6551, 0.2493, 0.6551, 0.1722, 0.7181, 0.1722, 0.7181, 0.243, 0.6551, 0.243, 0.6551, 0.1722, 0.6551, 0.243, 0.6497, 0.2399, 0.6497, 0.1753, 0.8768, 0.785, 0.8768, 0.7205, 0.9398, 0.7205, 0.9398, 0.785, 0.6551, 0.1722, 0.6551, 0.1659, 0.7181, 0.1658, 0.7181, 0.1722, 0.7181, 0.243, 0.7181, 0.1722, 0.7236, 0.1753, 0.7236, 0.2399, 0.1066, 0.5804, 0.1748, 0.5804, 0.1748, 0.6571, 0.1066, 0.6571, 0.1066, 0.5804, 0.1066, 0.5736, 0.1748, 0.5736, 0.1748, 0.5804, 0.1748, 0.6571, 0.1748, 0.5804, 0.1807, 0.5838, 0.1807, 0.6537, 0.6272, 0.9327, 0.5573, 0.9327, 0.5573, 0.8646, 0.6272, 0.8646, 0.1748, 0.6571, 0.1748, 0.6639, 0.1066, 0.6639, 0.1066, 0.6571, 0.1066, 0.5804, 0.1066, 0.6571, 0.1007, 0.6537, 0.1007, 0.5838, 0.644, 0.2715, 0.7091, 0.2715, 0.7091, 0.3447, 0.644, 0.3447, 0.644, 0.3447, 0.7091, 0.3447, 0.7091, 0.3512, 0.644, 0.3512, 0.644, 0.2715, 0.644, 0.3447, 0.6384, 0.3414, 0.6384, 0.2747, 0.8678, 0.8719, 0.9345, 0.8719, 0.9345, 0.937, 0.8678, 0.937, 0.644, 0.2715, 0.644, 0.265, 0.7091, 0.265, 0.7091, 0.2715, 0.7091, 0.3447, 0.7091, 0.2715, 0.7148, 0.2747, 0.7148, 0.3414, 0.1959, 0.6176, 0.2768, 0.6176, 0.2732, 0.6238, 0.1995, 0.6238, 0.1959, 0.6176, 0.1959, 0.5457, 0.2768, 0.5457, 0.2768, 0.6176, 0.2768, 0.6176, 0.2768, 0.5457, 0.284, 0.5457, 0.284, 0.6176, 0.2601, 0.7934, 0.2601, 0.867, 0.1883, 0.867, 0.1883, 0.7934, 0.2768, 0.5457, 0.1959, 0.5457, 0.1995, 0.5395, 0.2732, 0.5395, 0.1959, 0.5457, 0.1959, 0.6176, 0.1887, 0.6176, 0.1887, 0.5457, 0.477, 0.713, 0.477, 0.65, 0.5479, 0.65, 0.5479, 0.713, 0.5479, 0.65, 0.5542, 0.65, 0.5542, 0.713, 0.5479, 0.713, 0.477, 0.713, 0.5479, 0.713, 0.5448, 0.7185, 0.4802, 0.7185, 0.4508, 0.9588, 0.3862, 0.9588, 0.3862, 0.8957, 0.4508, 0.8957, 0.477, 0.713, 0.4707, 0.713, 0.4707, 0.65, 0.477, 0.65, 0.5479, 0.65, 0.477, 0.65, 0.4802, 0.6445, 0.5448, 0.6445])
me_honeycomb_001.materials.append(mat_shelf_material)
me_honeycomb_001.use_remesh_fix_poles = True
me_honeycomb_001.use_remesh_preserve_attributes = False
me_honeycomb_001.use_mirror_vertex_groups = False
me_honeycomb_001.update()

# ---- objects
ob_hexagon_shelve = bpy.data.objects.new('Hexagon Shelve', me_honeycomb_001)

# ---- transforms, parenting, visibility, modifiers, constraints
ob_hexagon_shelve.location = (0.0, 0.0, 0.0)
ob_hexagon_shelve.lineart.crease_threshold = 0.0
_m = ob_hexagon_shelve.modifiers.new('Bevel', 'BEVEL')
_m.width = 0.001
_m.width_pct = 0.001
_m.segments = 3
_m.limit_method = 'NONE'
_m = ob_hexagon_shelve.modifiers.new('WeightedNormal', 'WEIGHTED_NORMAL')

# ---- collection membership
col_hexagon_shelve.objects.link(ob_hexagon_shelve)

# ---- scene / render settings (as saved in the file)
scene.frame_start = 1; scene.frame_end = 250; scene.frame_set(1)
scene.render.engine = 'BLENDER_EEVEE_NEXT'
scene.cycles.use_denoising = False
scene.cycles.samples = 128
scene.cycles.sampling_pattern = 'TABULATED_SOBOL'
scene.cycles.use_adaptive_sampling = False
scene.cycles.use_light_tree = False
scene.view_settings.view_transform = 'Filmic'
bpy.context.view_layer.update()

# ---- added for rendering (the .blend has no active camera and no usable light): camera, sun
cam_auto = bpy.data.cameras.new('AutoCamera')
cam_auto.lens = 50.0
cam_auto.sensor_width = 36.0
cam_auto.clip_end = 1000.0
ob_auto_camera = bpy.data.objects.new('AutoCamera', cam_auto)
scene.collection.objects.link(ob_auto_camera)
ob_auto_camera.location = (2.22451, -2.99119, 1.98155)
ob_auto_camera.rotation_euler = (1.09748, -7.21219e-08, 0.694738)
scene.camera = ob_auto_camera
light_auto_sun = bpy.data.lights.new('AutoSun', 'SUN')
light_auto_sun.energy = 3.0
light_auto_sun.angle = 0.0523599
ob_auto_sun = bpy.data.objects.new('AutoSun', light_auto_sun)
scene.collection.objects.link(ob_auto_sun)
ob_auto_sun.rotation_euler = (0.872665, 0.174533, 0.523599)
bpy.context.view_layer.update()
